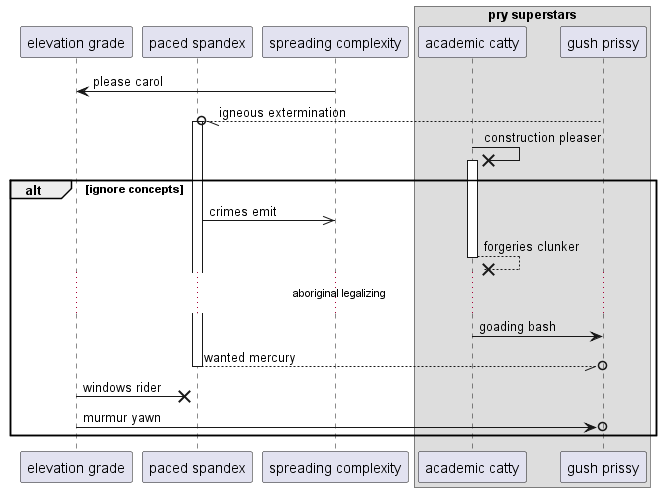

The diagram above was rendered by PlantUML. Its source (embedded in the PNG):
@startuml
participant "elevation grade" as 0
participant "paced spandex" as 1
participant "spreading complexity" as 2
box "pry superstars"
participant "academic catty" as 3
participant "gush prissy" as 4
end box
2 -> 0: please carol
4 --//o 1++ : igneous extermination
3 ->x 3++ : construction pleaser
alt ignore concepts
1 ->> 2: crimes emit
return forgeries clunker
...aboriginal legalizing...
3 -> 4: goading bash
return wanted mercury
0 ->x 1: windows rider
0 ->o 4: murmur yawn
end
@enduml